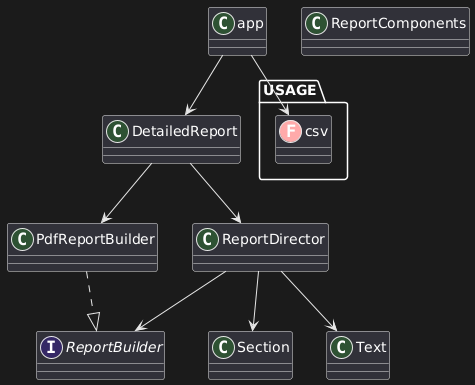

The diagram above was rendered by PlantUML. Its source (embedded in the PNG):
@startuml
' Estilos opcionales
skinparam classAttributeIconSize 0

' Interfaces y clases del patrón Builder
interface ReportBuilder
class PdfReportBuilder
class ReportDirector

ReportDirector --> ReportBuilder
PdfReportBuilder ..|> ReportBuilder

' Componentes del reporte
class Section
class Text
class ReportComponents

ReportDirector --> Section
ReportDirector --> Text

' Generador de reportes
class DetailedReport
DetailedReport --> ReportDirector
DetailedReport --> PdfReportBuilder

' App principal
class app

app --> DetailedReport

' Archivo de entrada
class "USAGE.csv" <<(F,#FFAAAA)>>

app --> "USAGE.csv"
@enduml